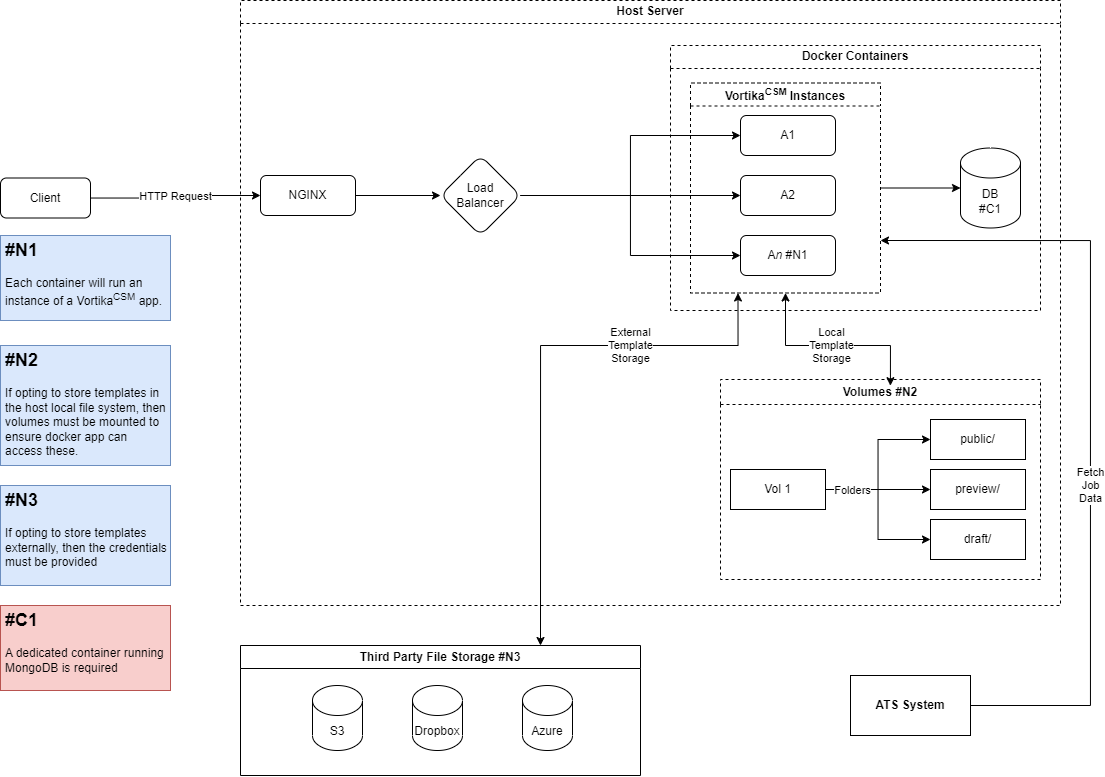

The diagram above was exported from draw.io. Its source (the exported page's mxGraphModel, read from the mxfile embedded in the PNG):
<mxGraphModel dx="1509" dy="798" grid="1" gridSize="10" guides="1" tooltips="1" connect="1" arrows="1" fold="1" page="1" pageScale="1" pageWidth="1169" pageHeight="827" math="0" shadow="0">
  <root>
    <mxCell id="WIyWlLk6GJQsqaUBKTNV-0" />
    <mxCell id="WIyWlLk6GJQsqaUBKTNV-1" parent="WIyWlLk6GJQsqaUBKTNV-0" />
    <mxCell id="cMeYEWnIODWb6CvuYbUP-2" value="HTTP Request" style="edgeStyle=orthogonalEdgeStyle;rounded=0;orthogonalLoop=1;jettySize=auto;html=1;" edge="1" parent="WIyWlLk6GJQsqaUBKTNV-1" source="cMeYEWnIODWb6CvuYbUP-0" target="cMeYEWnIODWb6CvuYbUP-1">
      <mxGeometry relative="1" as="geometry" />
    </mxCell>
    <mxCell id="cMeYEWnIODWb6CvuYbUP-0" value="Client" style="rounded=1;whiteSpace=wrap;html=1;" vertex="1" parent="WIyWlLk6GJQsqaUBKTNV-1">
      <mxGeometry x="50" y="212.5" width="90" height="40" as="geometry" />
    </mxCell>
    <mxCell id="cMeYEWnIODWb6CvuYbUP-5" value="Host Server" style="swimlane;whiteSpace=wrap;html=1;dashed=1;" vertex="1" parent="WIyWlLk6GJQsqaUBKTNV-1">
      <mxGeometry x="290" y="35" width="820" height="605" as="geometry">
        <mxRectangle x="290" y="35" width="110" height="30" as="alternateBounds" />
      </mxGeometry>
    </mxCell>
    <mxCell id="cMeYEWnIODWb6CvuYbUP-1" value="NGINX" style="whiteSpace=wrap;html=1;rounded=1;" vertex="1" parent="cMeYEWnIODWb6CvuYbUP-5">
      <mxGeometry x="20" y="175" width="95" height="40" as="geometry" />
    </mxCell>
    <mxCell id="cMeYEWnIODWb6CvuYbUP-9" value="" style="edgeStyle=orthogonalEdgeStyle;rounded=0;orthogonalLoop=1;jettySize=auto;html=1;exitX=1;exitY=0.5;exitDx=0;exitDy=0;" edge="1" parent="cMeYEWnIODWb6CvuYbUP-5" source="cMeYEWnIODWb6CvuYbUP-1" target="cMeYEWnIODWb6CvuYbUP-8">
      <mxGeometry relative="1" as="geometry">
        <mxPoint x="272.5" y="187.5" as="sourcePoint" />
      </mxGeometry>
    </mxCell>
    <mxCell id="cMeYEWnIODWb6CvuYbUP-19" style="edgeStyle=orthogonalEdgeStyle;rounded=0;orthogonalLoop=1;jettySize=auto;html=1;exitX=1;exitY=0.5;exitDx=0;exitDy=0;entryX=0;entryY=0.5;entryDx=0;entryDy=0;" edge="1" parent="cMeYEWnIODWb6CvuYbUP-5" source="cMeYEWnIODWb6CvuYbUP-8" target="cMeYEWnIODWb6CvuYbUP-11">
      <mxGeometry relative="1" as="geometry" />
    </mxCell>
    <mxCell id="cMeYEWnIODWb6CvuYbUP-20" style="edgeStyle=orthogonalEdgeStyle;rounded=0;orthogonalLoop=1;jettySize=auto;html=1;exitX=1;exitY=0.5;exitDx=0;exitDy=0;entryX=0;entryY=0.5;entryDx=0;entryDy=0;" edge="1" parent="cMeYEWnIODWb6CvuYbUP-5" source="cMeYEWnIODWb6CvuYbUP-8" target="cMeYEWnIODWb6CvuYbUP-13">
      <mxGeometry relative="1" as="geometry" />
    </mxCell>
    <mxCell id="cMeYEWnIODWb6CvuYbUP-21" style="edgeStyle=orthogonalEdgeStyle;rounded=0;orthogonalLoop=1;jettySize=auto;html=1;exitX=1;exitY=0.5;exitDx=0;exitDy=0;entryX=0;entryY=0.5;entryDx=0;entryDy=0;" edge="1" parent="cMeYEWnIODWb6CvuYbUP-5" source="cMeYEWnIODWb6CvuYbUP-8" target="cMeYEWnIODWb6CvuYbUP-14">
      <mxGeometry relative="1" as="geometry" />
    </mxCell>
    <mxCell id="cMeYEWnIODWb6CvuYbUP-8" value="Load &lt;br&gt;Balancer" style="rhombus;whiteSpace=wrap;html=1;rounded=1;" vertex="1" parent="cMeYEWnIODWb6CvuYbUP-5">
      <mxGeometry x="200" y="155" width="80" height="80" as="geometry" />
    </mxCell>
    <mxCell id="cMeYEWnIODWb6CvuYbUP-15" value="Docker Containers" style="swimlane;whiteSpace=wrap;html=1;dashed=1;" vertex="1" parent="cMeYEWnIODWb6CvuYbUP-5">
      <mxGeometry x="430" y="45" width="370" height="265" as="geometry">
        <mxRectangle x="420" y="55" width="150" height="30" as="alternateBounds" />
      </mxGeometry>
    </mxCell>
    <mxCell id="cMeYEWnIODWb6CvuYbUP-31" value="DB&lt;br&gt;#C1" style="shape=cylinder3;whiteSpace=wrap;html=1;boundedLbl=1;backgroundOutline=1;size=15;" vertex="1" parent="cMeYEWnIODWb6CvuYbUP-15">
      <mxGeometry x="290" y="102.5" width="60" height="80" as="geometry" />
    </mxCell>
    <mxCell id="cMeYEWnIODWb6CvuYbUP-68" style="edgeStyle=orthogonalEdgeStyle;rounded=0;orthogonalLoop=1;jettySize=auto;html=1;exitX=1;exitY=0.5;exitDx=0;exitDy=0;entryX=0;entryY=0.5;entryDx=0;entryDy=0;entryPerimeter=0;" edge="1" parent="cMeYEWnIODWb6CvuYbUP-15" source="cMeYEWnIODWb6CvuYbUP-67" target="cMeYEWnIODWb6CvuYbUP-31">
      <mxGeometry relative="1" as="geometry" />
    </mxCell>
    <mxCell id="cMeYEWnIODWb6CvuYbUP-67" value="Vortika&lt;sup&gt;CSM &lt;/sup&gt;Instances" style="swimlane;whiteSpace=wrap;html=1;dashed=1;" vertex="1" parent="cMeYEWnIODWb6CvuYbUP-15">
      <mxGeometry x="20" y="37.5" width="190" height="210" as="geometry" />
    </mxCell>
    <mxCell id="cMeYEWnIODWb6CvuYbUP-69" value="" style="group" vertex="1" connectable="0" parent="cMeYEWnIODWb6CvuYbUP-67">
      <mxGeometry x="50" y="32.5" width="95" height="160" as="geometry" />
    </mxCell>
    <mxCell id="cMeYEWnIODWb6CvuYbUP-14" value="A&lt;i&gt;n &lt;/i&gt;#N1" style="whiteSpace=wrap;html=1;rounded=1;" vertex="1" parent="cMeYEWnIODWb6CvuYbUP-69">
      <mxGeometry y="120" width="95" height="40" as="geometry" />
    </mxCell>
    <mxCell id="cMeYEWnIODWb6CvuYbUP-13" value="A2" style="whiteSpace=wrap;html=1;rounded=1;" vertex="1" parent="cMeYEWnIODWb6CvuYbUP-69">
      <mxGeometry y="60" width="95" height="40" as="geometry" />
    </mxCell>
    <mxCell id="cMeYEWnIODWb6CvuYbUP-11" value="A1" style="whiteSpace=wrap;html=1;rounded=1;" vertex="1" parent="cMeYEWnIODWb6CvuYbUP-69">
      <mxGeometry width="95" height="40" as="geometry" />
    </mxCell>
    <mxCell id="cMeYEWnIODWb6CvuYbUP-30" value="Volumes #N2" style="swimlane;whiteSpace=wrap;html=1;dashed=1;startSize=25;" vertex="1" parent="cMeYEWnIODWb6CvuYbUP-5">
      <mxGeometry x="480" y="379" width="320" height="200" as="geometry">
        <mxRectangle x="420" y="380" width="110" height="30" as="alternateBounds" />
      </mxGeometry>
    </mxCell>
    <mxCell id="cMeYEWnIODWb6CvuYbUP-70" value="" style="group" vertex="1" connectable="0" parent="cMeYEWnIODWb6CvuYbUP-30">
      <mxGeometry x="40" y="40" width="233" height="140" as="geometry" />
    </mxCell>
    <mxCell id="cMeYEWnIODWb6CvuYbUP-33" value="public/" style="whiteSpace=wrap;html=1;rounded=1;arcSize=0;" vertex="1" parent="cMeYEWnIODWb6CvuYbUP-70">
      <mxGeometry x="170" width="95" height="40" as="geometry" />
    </mxCell>
    <mxCell id="cMeYEWnIODWb6CvuYbUP-34" value="preview/" style="whiteSpace=wrap;html=1;rounded=1;arcSize=0;" vertex="1" parent="cMeYEWnIODWb6CvuYbUP-70">
      <mxGeometry x="170" y="50" width="95" height="40" as="geometry" />
    </mxCell>
    <mxCell id="cMeYEWnIODWb6CvuYbUP-35" value="draft/" style="whiteSpace=wrap;html=1;rounded=1;arcSize=0;" vertex="1" parent="cMeYEWnIODWb6CvuYbUP-70">
      <mxGeometry x="170" y="100" width="95" height="40" as="geometry" />
    </mxCell>
    <mxCell id="cMeYEWnIODWb6CvuYbUP-42" value="Vol 1" style="whiteSpace=wrap;html=1;rounded=1;arcSize=0;" vertex="1" parent="cMeYEWnIODWb6CvuYbUP-70">
      <mxGeometry x="-30" y="50" width="95" height="40" as="geometry" />
    </mxCell>
    <mxCell id="cMeYEWnIODWb6CvuYbUP-43" style="edgeStyle=orthogonalEdgeStyle;rounded=0;orthogonalLoop=1;jettySize=auto;html=1;exitX=1;exitY=0.5;exitDx=0;exitDy=0;entryX=0;entryY=0.5;entryDx=0;entryDy=0;" edge="1" parent="cMeYEWnIODWb6CvuYbUP-70" source="cMeYEWnIODWb6CvuYbUP-42" target="cMeYEWnIODWb6CvuYbUP-33">
      <mxGeometry relative="1" as="geometry" />
    </mxCell>
    <mxCell id="cMeYEWnIODWb6CvuYbUP-44" style="edgeStyle=orthogonalEdgeStyle;rounded=0;orthogonalLoop=1;jettySize=auto;html=1;exitX=1;exitY=0.5;exitDx=0;exitDy=0;entryX=0;entryY=0.5;entryDx=0;entryDy=0;" edge="1" parent="cMeYEWnIODWb6CvuYbUP-70" source="cMeYEWnIODWb6CvuYbUP-42" target="cMeYEWnIODWb6CvuYbUP-34">
      <mxGeometry relative="1" as="geometry" />
    </mxCell>
    <mxCell id="cMeYEWnIODWb6CvuYbUP-45" style="edgeStyle=orthogonalEdgeStyle;rounded=0;orthogonalLoop=1;jettySize=auto;html=1;exitX=1;exitY=0.5;exitDx=0;exitDy=0;entryX=0;entryY=0.5;entryDx=0;entryDy=0;" edge="1" parent="cMeYEWnIODWb6CvuYbUP-70" source="cMeYEWnIODWb6CvuYbUP-42" target="cMeYEWnIODWb6CvuYbUP-35">
      <mxGeometry relative="1" as="geometry" />
    </mxCell>
    <mxCell id="cMeYEWnIODWb6CvuYbUP-74" value="Folders" style="edgeLabel;html=1;align=center;verticalAlign=middle;resizable=0;points=[];" vertex="1" connectable="0" parent="cMeYEWnIODWb6CvuYbUP-45">
      <mxGeometry x="-0.6577" relative="1" as="geometry">
        <mxPoint as="offset" />
      </mxGeometry>
    </mxCell>
    <mxCell id="cMeYEWnIODWb6CvuYbUP-71" value="Local&lt;br&gt;Template&lt;br&gt;Storage" style="edgeStyle=orthogonalEdgeStyle;rounded=0;orthogonalLoop=1;jettySize=auto;html=1;exitX=0.5;exitY=1;exitDx=0;exitDy=0;entryX=0.531;entryY=0.031;entryDx=0;entryDy=0;entryPerimeter=0;startArrow=classic;startFill=1;" edge="1" parent="cMeYEWnIODWb6CvuYbUP-5" source="cMeYEWnIODWb6CvuYbUP-67" target="cMeYEWnIODWb6CvuYbUP-30">
      <mxGeometry relative="1" as="geometry">
        <Array as="points">
          <mxPoint x="545" y="345" />
          <mxPoint x="650" y="345" />
        </Array>
      </mxGeometry>
    </mxCell>
    <mxCell id="cMeYEWnIODWb6CvuYbUP-38" value="&lt;h2&gt;#N1&lt;/h2&gt;&lt;p&gt;Each container will run an instance of a Vortika&lt;sup&gt;CSM&lt;/sup&gt;&amp;nbsp;app.&amp;nbsp;&lt;/p&gt;" style="text;html=1;strokeColor=#6c8ebf;fillColor=#dae8fc;spacing=5;spacingTop=-20;whiteSpace=wrap;overflow=hidden;rounded=0;" vertex="1" parent="WIyWlLk6GJQsqaUBKTNV-1">
      <mxGeometry x="50" y="270" width="170" height="85" as="geometry" />
    </mxCell>
    <mxCell id="cMeYEWnIODWb6CvuYbUP-40" value="&lt;h2&gt;#C1&lt;/h2&gt;&lt;p&gt;A dedicated container running MongoDB is required&lt;/p&gt;" style="text;html=1;strokeColor=#b85450;fillColor=#f8cecc;spacing=5;spacingTop=-20;whiteSpace=wrap;overflow=hidden;rounded=0;" vertex="1" parent="WIyWlLk6GJQsqaUBKTNV-1">
      <mxGeometry x="50" y="640" width="170" height="85" as="geometry" />
    </mxCell>
    <mxCell id="cMeYEWnIODWb6CvuYbUP-41" value="&lt;h2&gt;#N2&lt;/h2&gt;&lt;p&gt;If opting to store templates in the host local file system, then volumes must be mounted to ensure docker app can access these.&lt;/p&gt;" style="text;html=1;strokeColor=#6c8ebf;fillColor=#dae8fc;spacing=5;spacingTop=-20;whiteSpace=wrap;overflow=hidden;rounded=0;" vertex="1" parent="WIyWlLk6GJQsqaUBKTNV-1">
      <mxGeometry x="50" y="380" width="170" height="120" as="geometry" />
    </mxCell>
    <mxCell id="cMeYEWnIODWb6CvuYbUP-72" value="External&lt;br&gt;Template&lt;br&gt;Storage" style="edgeStyle=orthogonalEdgeStyle;rounded=0;orthogonalLoop=1;jettySize=auto;html=1;exitX=0.75;exitY=0;exitDx=0;exitDy=0;entryX=0.25;entryY=1;entryDx=0;entryDy=0;startArrow=classic;startFill=1;" edge="1" parent="WIyWlLk6GJQsqaUBKTNV-1" source="cMeYEWnIODWb6CvuYbUP-46" target="cMeYEWnIODWb6CvuYbUP-67">
      <mxGeometry x="0.4152" relative="1" as="geometry">
        <Array as="points">
          <mxPoint x="590" y="380" />
          <mxPoint x="788" y="380" />
        </Array>
        <mxPoint as="offset" />
      </mxGeometry>
    </mxCell>
    <mxCell id="cMeYEWnIODWb6CvuYbUP-46" value="Third Party File Storage #N3" style="swimlane;whiteSpace=wrap;html=1;" vertex="1" parent="WIyWlLk6GJQsqaUBKTNV-1">
      <mxGeometry x="290" y="680" width="400" height="130" as="geometry" />
    </mxCell>
    <mxCell id="cMeYEWnIODWb6CvuYbUP-48" value="Azure" style="shape=cylinder3;whiteSpace=wrap;html=1;boundedLbl=1;backgroundOutline=1;size=15;" vertex="1" parent="cMeYEWnIODWb6CvuYbUP-46">
      <mxGeometry x="282" y="40" width="50" height="65" as="geometry" />
    </mxCell>
    <mxCell id="cMeYEWnIODWb6CvuYbUP-50" value="Dropbox" style="shape=cylinder3;whiteSpace=wrap;html=1;boundedLbl=1;backgroundOutline=1;size=15;" vertex="1" parent="cMeYEWnIODWb6CvuYbUP-46">
      <mxGeometry x="172" y="40" width="50" height="65" as="geometry" />
    </mxCell>
    <mxCell id="cMeYEWnIODWb6CvuYbUP-49" value="S3" style="shape=cylinder3;whiteSpace=wrap;html=1;boundedLbl=1;backgroundOutline=1;size=15;" vertex="1" parent="cMeYEWnIODWb6CvuYbUP-46">
      <mxGeometry x="72" y="40" width="50" height="65" as="geometry" />
    </mxCell>
    <mxCell id="cMeYEWnIODWb6CvuYbUP-47" value="&lt;h2&gt;#N3&lt;/h2&gt;&lt;p&gt;If opting to store templates externally, then the credentials must be provided&lt;/p&gt;" style="text;html=1;strokeColor=#6c8ebf;fillColor=#dae8fc;spacing=5;spacingTop=-20;whiteSpace=wrap;overflow=hidden;rounded=0;" vertex="1" parent="WIyWlLk6GJQsqaUBKTNV-1">
      <mxGeometry x="50" y="520" width="170" height="100" as="geometry" />
    </mxCell>
    <mxCell id="cMeYEWnIODWb6CvuYbUP-65" value="ATS System" style="whiteSpace=wrap;html=1;fontStyle=1;startSize=23;" vertex="1" parent="WIyWlLk6GJQsqaUBKTNV-1">
      <mxGeometry x="900" y="710" width="120" height="60" as="geometry" />
    </mxCell>
    <mxCell id="cMeYEWnIODWb6CvuYbUP-73" value="Fetch&lt;br&gt;Job&lt;br&gt;Data" style="edgeStyle=orthogonalEdgeStyle;rounded=0;orthogonalLoop=1;jettySize=auto;html=1;exitX=1;exitY=0.75;exitDx=0;exitDy=0;entryX=1;entryY=0.5;entryDx=0;entryDy=0;startArrow=classic;startFill=1;endArrow=none;endFill=0;" edge="1" parent="WIyWlLk6GJQsqaUBKTNV-1" source="cMeYEWnIODWb6CvuYbUP-67" target="cMeYEWnIODWb6CvuYbUP-65">
      <mxGeometry x="0.1446" relative="1" as="geometry">
        <Array as="points">
          <mxPoint x="1140" y="275" />
          <mxPoint x="1140" y="740" />
        </Array>
        <mxPoint as="offset" />
      </mxGeometry>
    </mxCell>
  </root>
</mxGraphModel>